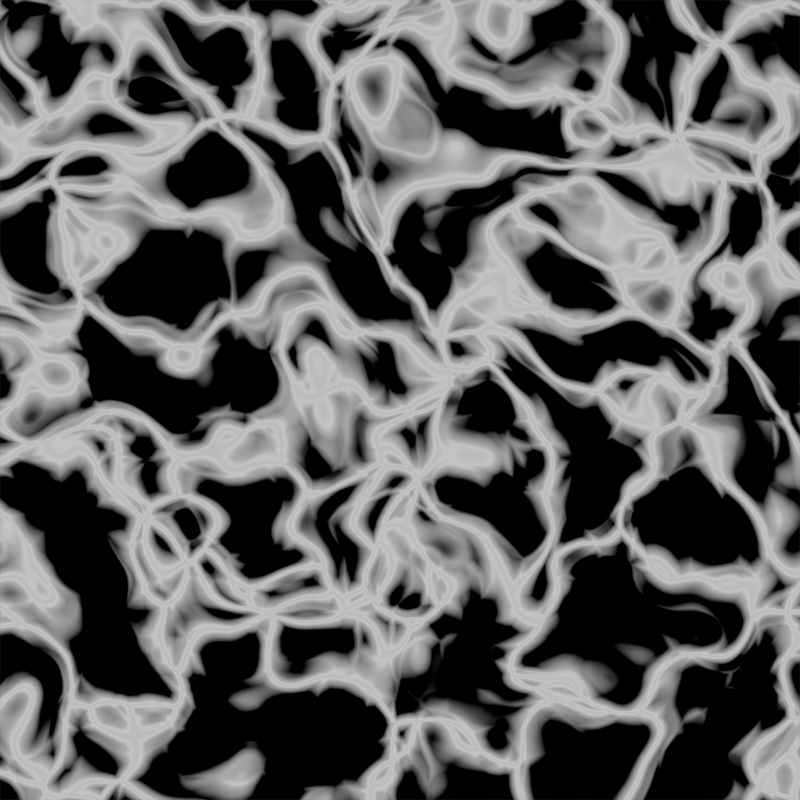 # Source: foamTexture.blend  (saved by Blender 5.0.119; exported with 4.5.12 LTS)
import bpy
from mathutils import Matrix  # noqa: F401  (used for matrix-valued properties, if any)

bpy.ops.wm.read_factory_settings(use_empty=True)
scene = bpy.context.scene
scene.name = 'Scene'

# ---- collections
col_collection = bpy.data.collections.new('Collection'); scene.collection.children.link(col_collection)

# ---- materials (node trees are filled in below, after node groups)
mat_material_002 = bpy.data.materials.new('Material.002')

# ---- material node trees
mat_material_002.use_nodes = True; mat_material_002.node_tree.nodes.clear()
_N = mat_material_002.node_tree.nodes; _L = mat_material_002.node_tree.links
n0 = _N.new('ShaderNodeBsdfPrincipled'); n0.name = 'Principled BSDF'; n0.location = (1388, 99)
n1 = _N.new('ShaderNodeOutputMaterial'); n1.name = 'Material Output'; n1.location = (1619, 303)
n2 = _N.new('ShaderNodeTexVoronoi'); n2.name = 'Voronoi Texture'; n2.location = (70, 424)
n2.width = 155
n2.feature = 'DISTANCE_TO_EDGE'
n2.inputs[2].default_value = 8.0
n2.inputs[3].default_value = 1.2
n2.inputs[6].default_value = 0.1222
n3 = _N.new('ShaderNodeMapping'); n3.name = 'Mapping'; n3.location = (-525, 277)
n4 = _N.new('ShaderNodeTexCoord'); n4.name = 'Texture Coordinate'; n4.location = (-771, 255)
n5 = _N.new('ShaderNodeValToRGB'); n5.name = 'Color Ramp'; n5.location = (978, 310)
while len(n5.color_ramp.elements) > 1: n5.color_ramp.elements.remove(n5.color_ramp.elements[-1])
n5.color_ramp.elements[0].position = 0.006818; n5.color_ramp.elements[0].color = (0.0, 0.0, 0.0, 1.0)
_e = n5.color_ramp.elements.new(0.6); _e.color = (0.5, 0.5, 0.5, 1.0)
_e = n5.color_ramp.elements.new(0.8); _e.color = (1.0, 1.0, 1.0, 1.0)
_e = n5.color_ramp.elements.new(1.0); _e.color = (0.75, 0.75, 0.75, 1.0)
n6 = _N.new('ShaderNodeTexVoronoi'); n6.name = 'Voronoi Texture.001'; n6.location = (73, 114)
n6.width = 155
n6.feature = 'DISTANCE_TO_EDGE'
n6.inputs[2].default_value = 40.2
n6.inputs[3].default_value = 1.2
n6.inputs[6].default_value = 0.1222
n7 = _N.new('ShaderNodeMix'); n7.name = 'Mix'; n7.location = (720, 313)
n7.data_type = 'RGBA'
n7.blend_type = 'SOFT_LIGHT'
n8 = _N.new('ShaderNodeValToRGB'); n8.name = 'Color Ramp.001'; n8.location = (297, 382)
while len(n8.color_ramp.elements) > 1: n8.color_ramp.elements.remove(n8.color_ramp.elements[-1])
n8.color_ramp.elements[0].position = 0.004545; n8.color_ramp.elements[0].color = (1.0, 1.0, 1.0, 1.0)
_e = n8.color_ramp.elements.new(0.1); _e.color = (0.0, 0.0, 0.0, 1.0)
n9 = _N.new('ShaderNodeTexNoise'); n9.name = 'Noise Texture'; n9.location = (-505, -120)
n9.width = 145
n9.inputs[2].default_value = 3.4
n10 = _N.new('ShaderNodeMix'); n10.name = 'Mix.001'; n10.location = (-224, 256)
n10.data_type = 'RGBA'
_L.new(n4.outputs[0], n3.inputs[0])
_L.new(n6.outputs[0], n7.inputs[7])
_L.new(n7.outputs[2], n5.inputs[0])
_L.new(n2.outputs[0], n8.inputs[0])
_L.new(n8.outputs[0], n7.inputs[6])
_L.new(n3.outputs[0], n10.inputs[6])
_L.new(n10.outputs[2], n2.inputs[0])
_L.new(n10.outputs[2], n6.inputs[0])
_L.new(n9.outputs[1], n10.inputs[7])
_L.new(n5.outputs[0], n0.inputs[0])
_L.new(n5.outputs[0], n1.inputs[0])
n1.is_active_output = True

# ---- world
world_world = bpy.data.worlds.new('World'); scene.world = world_world
world_world.use_nodes = True; world_world.node_tree.nodes.clear()
_N = world_world.node_tree.nodes; _L = world_world.node_tree.links
n0 = _N.new('ShaderNodeOutputWorld'); n0.name = 'World Output'; n0.location = (200, 100)
n1 = _N.new('ShaderNodeBackground'); n1.name = 'Background'; n1.location = (-200, 100)
n1.inputs[0].default_value = (0.05088, 0.05088, 0.05088, 1.0)
_L.new(n1.outputs[0], n0.inputs[0])
n0.is_active_output = True
world_world.color = (0.05088, 0.05088, 0.05088)
world_world.sun_shadow_jitter_overblur = 0.0

# ---- cameras
cam_camera = bpy.data.cameras.new('Camera')
cam_camera.type = 'ORTHO'
cam_camera.clip_start = 0.001
cam_camera.ortho_scale = 2.0

# ---- meshes
me_plane = bpy.data.meshes.new('Plane')
me_plane.from_pydata([(-1.0, -1.0, 0.0), (1.0, -1.0, 0.0), (-1.0, 1.0, 0.0), (1.0, 1.0, 0.0)], [], [(0, 1, 3, 2)])
_uv = me_plane.uv_layers.new(name='UVMap')
_uv.uv.foreach_set('vector', [0.0, 0.0, 1.0, 0.0, 1.0, 1.0, 0.0, 1.0])
me_plane.materials.append(mat_material_002)
me_plane.update()

# ---- objects
ob_camera = bpy.data.objects.new('Camera', cam_camera)
ob_plane = bpy.data.objects.new('Plane', me_plane)

# ---- transforms, parenting, visibility, modifiers, constraints
ob_camera.location = (0.0, 0.0, 10.0)
ob_plane.location = (0.0, 0.0, 0.0)

# ---- collection membership
scene.collection.objects.link(ob_camera)
col_collection.objects.link(ob_plane)

# ---- scene / render settings (as saved in the file)
scene.camera = ob_camera
scene.frame_start = 1; scene.frame_end = 250; scene.frame_set(2)
scene.render.engine = 'BLENDER_EEVEE_NEXT'
scene.render.resolution_x = 1024
scene.render.resolution_y = 1024
scene.render.bake_bias = 0.0
scene.render.bake_samples = 0
scene.cycles.sampling_pattern = 'TABULATED_SOBOL'
scene.eevee.use_volume_custom_range = False
bpy.context.view_layer.update()

# ---- added for rendering (the .blend has no usable light): sun
light_auto_sun = bpy.data.lights.new('AutoSun', 'SUN')
light_auto_sun.energy = 3.0
light_auto_sun.angle = 0.0523599
ob_auto_sun = bpy.data.objects.new('AutoSun', light_auto_sun)
scene.collection.objects.link(ob_auto_sun)
ob_auto_sun.rotation_euler = (0.872665, 0.174533, 0.523599)
bpy.context.view_layer.update()
